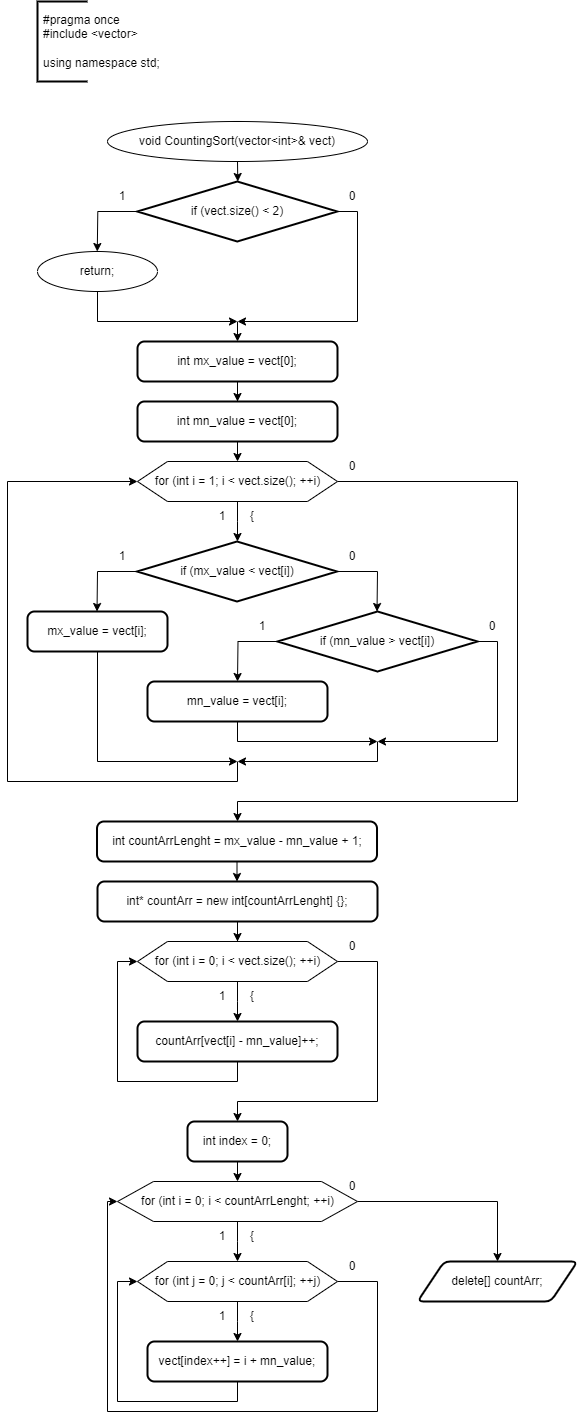

The diagram above was exported from draw.io. Its source (the exported page's mxGraphModel, read from the mxfile embedded in the PNG):
<mxGraphModel dx="472" dy="828" grid="1" gridSize="10" guides="1" tooltips="1" connect="1" arrows="1" fold="1" page="1" pageScale="1" pageWidth="827" pageHeight="1169" math="0" shadow="0">
  <root>
    <mxCell id="0" />
    <mxCell id="1" parent="0" />
    <mxCell id="6T9FaYKTyBavGGdEl5Ly-4" value="" style="strokeWidth=2;html=1;shape=mxgraph.flowchart.annotation_1;align=left;pointerEvents=1;" parent="1" vertex="1">
      <mxGeometry x="40" y="40" width="50" height="80" as="geometry" />
    </mxCell>
    <mxCell id="6T9FaYKTyBavGGdEl5Ly-5" value="&lt;div&gt;#pragma once&lt;/div&gt;&lt;div&gt;#include &amp;lt;vector&amp;gt;&lt;/div&gt;&lt;div&gt;&lt;br&gt;&lt;/div&gt;&lt;div&gt;using namespace std;&lt;/div&gt;" style="text;strokeColor=none;fillColor=none;align=left;verticalAlign=middle;spacingLeft=4;spacingRight=4;overflow=hidden;points=[[0,0.5],[1,0.5]];portConstraint=eastwest;rotatable=0;whiteSpace=wrap;html=1;" parent="1" vertex="1">
      <mxGeometry x="40" y="40" width="220" height="80" as="geometry" />
    </mxCell>
    <mxCell id="6T9FaYKTyBavGGdEl5Ly-7" style="edgeStyle=orthogonalEdgeStyle;rounded=0;orthogonalLoop=1;jettySize=auto;html=1;exitX=0.5;exitY=1;exitDx=0;exitDy=0;" parent="1" source="6T9FaYKTyBavGGdEl5Ly-6" edge="1">
      <mxGeometry relative="1" as="geometry">
        <mxPoint x="240.2941176470589" y="220" as="targetPoint" />
      </mxGeometry>
    </mxCell>
    <mxCell id="6T9FaYKTyBavGGdEl5Ly-6" value="void CountingSort(vector&amp;lt;int&amp;gt;&amp;amp; vect)" style="ellipse;whiteSpace=wrap;html=1;" parent="1" vertex="1">
      <mxGeometry x="110" y="160" width="260" height="40" as="geometry" />
    </mxCell>
    <mxCell id="6T9FaYKTyBavGGdEl5Ly-14" style="edgeStyle=orthogonalEdgeStyle;rounded=0;orthogonalLoop=1;jettySize=auto;html=1;exitX=0;exitY=0.5;exitDx=0;exitDy=0;exitPerimeter=0;" parent="1" source="6T9FaYKTyBavGGdEl5Ly-16" edge="1">
      <mxGeometry relative="1" as="geometry">
        <mxPoint x="99.75999999999999" y="290" as="targetPoint" />
      </mxGeometry>
    </mxCell>
    <mxCell id="6T9FaYKTyBavGGdEl5Ly-15" style="edgeStyle=orthogonalEdgeStyle;rounded=0;orthogonalLoop=1;jettySize=auto;html=1;exitX=1;exitY=0.5;exitDx=0;exitDy=0;exitPerimeter=0;" parent="1" source="6T9FaYKTyBavGGdEl5Ly-16" edge="1">
      <mxGeometry relative="1" as="geometry">
        <mxPoint x="240" y="360" as="targetPoint" />
        <Array as="points">
          <mxPoint x="360" y="250" />
          <mxPoint x="360" y="360" />
        </Array>
      </mxGeometry>
    </mxCell>
    <mxCell id="6T9FaYKTyBavGGdEl5Ly-16" value="if (vect.size() &amp;lt; 2)" style="strokeWidth=2;html=1;shape=mxgraph.flowchart.decision;whiteSpace=wrap;" parent="1" vertex="1">
      <mxGeometry x="139.76" y="220" width="200" height="60" as="geometry" />
    </mxCell>
    <mxCell id="6T9FaYKTyBavGGdEl5Ly-17" value="1" style="text;html=1;strokeColor=none;fillColor=none;align=center;verticalAlign=middle;whiteSpace=wrap;rounded=0;" parent="1" vertex="1">
      <mxGeometry x="109.75999999999999" y="220" width="30" height="30" as="geometry" />
    </mxCell>
    <mxCell id="6T9FaYKTyBavGGdEl5Ly-18" value="0" style="text;html=1;strokeColor=none;fillColor=none;align=center;verticalAlign=middle;whiteSpace=wrap;rounded=0;" parent="1" vertex="1">
      <mxGeometry x="339.76" y="220" width="30" height="30" as="geometry" />
    </mxCell>
    <mxCell id="6T9FaYKTyBavGGdEl5Ly-21" style="edgeStyle=orthogonalEdgeStyle;rounded=0;orthogonalLoop=1;jettySize=auto;html=1;exitX=0.5;exitY=1;exitDx=0;exitDy=0;" parent="1" source="6T9FaYKTyBavGGdEl5Ly-20" edge="1">
      <mxGeometry relative="1" as="geometry">
        <mxPoint x="240" y="360" as="targetPoint" />
        <Array as="points">
          <mxPoint x="100" y="360" />
        </Array>
      </mxGeometry>
    </mxCell>
    <mxCell id="6T9FaYKTyBavGGdEl5Ly-20" value="return;" style="ellipse;whiteSpace=wrap;html=1;" parent="1" vertex="1">
      <mxGeometry x="40" y="290" width="120" height="40" as="geometry" />
    </mxCell>
    <mxCell id="6T9FaYKTyBavGGdEl5Ly-22" value="" style="endArrow=classic;html=1;rounded=0;" parent="1" edge="1">
      <mxGeometry width="50" height="50" relative="1" as="geometry">
        <mxPoint x="240" y="360" as="sourcePoint" />
        <mxPoint x="240" y="380" as="targetPoint" />
      </mxGeometry>
    </mxCell>
    <mxCell id="6T9FaYKTyBavGGdEl5Ly-26" value="" style="edgeStyle=orthogonalEdgeStyle;rounded=0;orthogonalLoop=1;jettySize=auto;html=1;" parent="1" source="6T9FaYKTyBavGGdEl5Ly-24" target="6T9FaYKTyBavGGdEl5Ly-25" edge="1">
      <mxGeometry relative="1" as="geometry" />
    </mxCell>
    <mxCell id="6T9FaYKTyBavGGdEl5Ly-24" value="int mx_value = vect[0];" style="rounded=1;whiteSpace=wrap;html=1;absoluteArcSize=1;arcSize=14;strokeWidth=2;" parent="1" vertex="1">
      <mxGeometry x="140" y="380" width="200" height="40" as="geometry" />
    </mxCell>
    <mxCell id="6T9FaYKTyBavGGdEl5Ly-27" style="edgeStyle=orthogonalEdgeStyle;rounded=0;orthogonalLoop=1;jettySize=auto;html=1;exitX=0.5;exitY=1;exitDx=0;exitDy=0;" parent="1" source="6T9FaYKTyBavGGdEl5Ly-25" edge="1">
      <mxGeometry relative="1" as="geometry">
        <mxPoint x="240" y="500" as="targetPoint" />
      </mxGeometry>
    </mxCell>
    <mxCell id="6T9FaYKTyBavGGdEl5Ly-25" value="int mn_value = vect[0];" style="rounded=1;whiteSpace=wrap;html=1;absoluteArcSize=1;arcSize=14;strokeWidth=2;" parent="1" vertex="1">
      <mxGeometry x="140" y="440" width="200" height="40" as="geometry" />
    </mxCell>
    <mxCell id="6T9FaYKTyBavGGdEl5Ly-28" style="edgeStyle=orthogonalEdgeStyle;rounded=0;orthogonalLoop=1;jettySize=auto;html=1;exitX=0.5;exitY=1;exitDx=0;exitDy=0;" parent="1" source="6T9FaYKTyBavGGdEl5Ly-30" edge="1">
      <mxGeometry relative="1" as="geometry">
        <mxPoint x="240" y="580" as="targetPoint" />
      </mxGeometry>
    </mxCell>
    <mxCell id="6T9FaYKTyBavGGdEl5Ly-29" style="edgeStyle=orthogonalEdgeStyle;rounded=0;orthogonalLoop=1;jettySize=auto;html=1;exitX=1;exitY=0.5;exitDx=0;exitDy=0;" parent="1" source="6T9FaYKTyBavGGdEl5Ly-30" edge="1">
      <mxGeometry relative="1" as="geometry">
        <mxPoint x="240" y="860" as="targetPoint" />
        <Array as="points">
          <mxPoint x="520" y="520" />
          <mxPoint x="520" y="840" />
        </Array>
      </mxGeometry>
    </mxCell>
    <mxCell id="6T9FaYKTyBavGGdEl5Ly-30" value="for (int i = 1; i &amp;lt; vect.size(); ++i)" style="verticalLabelPosition=middle;verticalAlign=middle;html=1;shape=hexagon;perimeter=hexagonPerimeter2;arcSize=6;size=0.15;labelPosition=center;align=center;" parent="1" vertex="1">
      <mxGeometry x="140" y="500" width="200" height="40" as="geometry" />
    </mxCell>
    <mxCell id="6T9FaYKTyBavGGdEl5Ly-31" value="1" style="text;html=1;strokeColor=none;fillColor=none;align=center;verticalAlign=middle;whiteSpace=wrap;rounded=0;" parent="1" vertex="1">
      <mxGeometry x="210" y="540" width="30" height="30" as="geometry" />
    </mxCell>
    <mxCell id="6T9FaYKTyBavGGdEl5Ly-32" value="{" style="text;html=1;strokeColor=none;fillColor=none;align=center;verticalAlign=middle;whiteSpace=wrap;rounded=0;" parent="1" vertex="1">
      <mxGeometry x="240" y="540" width="30" height="30" as="geometry" />
    </mxCell>
    <mxCell id="6T9FaYKTyBavGGdEl5Ly-33" value="0" style="text;html=1;strokeColor=none;fillColor=none;align=center;verticalAlign=middle;whiteSpace=wrap;rounded=0;" parent="1" vertex="1">
      <mxGeometry x="340" y="490" width="30" height="30" as="geometry" />
    </mxCell>
    <mxCell id="6T9FaYKTyBavGGdEl5Ly-34" style="edgeStyle=orthogonalEdgeStyle;rounded=0;orthogonalLoop=1;jettySize=auto;html=1;exitX=0;exitY=0.5;exitDx=0;exitDy=0;exitPerimeter=0;" parent="1" source="6T9FaYKTyBavGGdEl5Ly-36" edge="1">
      <mxGeometry relative="1" as="geometry">
        <mxPoint x="99.51" y="650" as="targetPoint" />
      </mxGeometry>
    </mxCell>
    <mxCell id="6T9FaYKTyBavGGdEl5Ly-35" style="edgeStyle=orthogonalEdgeStyle;rounded=0;orthogonalLoop=1;jettySize=auto;html=1;exitX=1;exitY=0.5;exitDx=0;exitDy=0;exitPerimeter=0;" parent="1" source="6T9FaYKTyBavGGdEl5Ly-36" edge="1">
      <mxGeometry relative="1" as="geometry">
        <mxPoint x="379.51" y="650" as="targetPoint" />
      </mxGeometry>
    </mxCell>
    <mxCell id="6T9FaYKTyBavGGdEl5Ly-36" value="if (mx_value &amp;lt; vect[i])" style="strokeWidth=2;html=1;shape=mxgraph.flowchart.decision;whiteSpace=wrap;" parent="1" vertex="1">
      <mxGeometry x="139.51" y="580" width="200" height="60" as="geometry" />
    </mxCell>
    <mxCell id="6T9FaYKTyBavGGdEl5Ly-37" value="1" style="text;html=1;strokeColor=none;fillColor=none;align=center;verticalAlign=middle;whiteSpace=wrap;rounded=0;" parent="1" vertex="1">
      <mxGeometry x="109.51" y="580" width="30" height="30" as="geometry" />
    </mxCell>
    <mxCell id="6T9FaYKTyBavGGdEl5Ly-38" value="0" style="text;html=1;strokeColor=none;fillColor=none;align=center;verticalAlign=middle;whiteSpace=wrap;rounded=0;" parent="1" vertex="1">
      <mxGeometry x="339.51" y="580" width="30" height="30" as="geometry" />
    </mxCell>
    <mxCell id="6T9FaYKTyBavGGdEl5Ly-51" style="edgeStyle=orthogonalEdgeStyle;rounded=0;orthogonalLoop=1;jettySize=auto;html=1;exitX=0.5;exitY=1;exitDx=0;exitDy=0;" parent="1" source="6T9FaYKTyBavGGdEl5Ly-40" edge="1">
      <mxGeometry relative="1" as="geometry">
        <mxPoint x="240" y="800" as="targetPoint" />
        <Array as="points">
          <mxPoint x="100" y="800" />
        </Array>
      </mxGeometry>
    </mxCell>
    <mxCell id="6T9FaYKTyBavGGdEl5Ly-40" value="mx_value = vect[i];" style="rounded=1;whiteSpace=wrap;html=1;absoluteArcSize=1;arcSize=14;strokeWidth=2;" parent="1" vertex="1">
      <mxGeometry x="30" y="650" width="140" height="40" as="geometry" />
    </mxCell>
    <mxCell id="6T9FaYKTyBavGGdEl5Ly-41" style="edgeStyle=orthogonalEdgeStyle;rounded=0;orthogonalLoop=1;jettySize=auto;html=1;exitX=0;exitY=0.5;exitDx=0;exitDy=0;exitPerimeter=0;" parent="1" source="6T9FaYKTyBavGGdEl5Ly-43" edge="1">
      <mxGeometry relative="1" as="geometry">
        <mxPoint x="240" y="720" as="targetPoint" />
      </mxGeometry>
    </mxCell>
    <mxCell id="6T9FaYKTyBavGGdEl5Ly-42" style="edgeStyle=orthogonalEdgeStyle;rounded=0;orthogonalLoop=1;jettySize=auto;html=1;exitX=1;exitY=0.5;exitDx=0;exitDy=0;exitPerimeter=0;" parent="1" source="6T9FaYKTyBavGGdEl5Ly-43" edge="1">
      <mxGeometry relative="1" as="geometry">
        <mxPoint x="380" y="780" as="targetPoint" />
        <Array as="points">
          <mxPoint x="500" y="680" />
          <mxPoint x="500" y="780" />
        </Array>
      </mxGeometry>
    </mxCell>
    <mxCell id="6T9FaYKTyBavGGdEl5Ly-43" value="if (mn_value &gt; vect[i])" style="strokeWidth=2;html=1;shape=mxgraph.flowchart.decision;whiteSpace=wrap;" parent="1" vertex="1">
      <mxGeometry x="280" y="650" width="200" height="60" as="geometry" />
    </mxCell>
    <mxCell id="6T9FaYKTyBavGGdEl5Ly-44" value="1" style="text;html=1;strokeColor=none;fillColor=none;align=center;verticalAlign=middle;whiteSpace=wrap;rounded=0;" parent="1" vertex="1">
      <mxGeometry x="250" y="650" width="30" height="30" as="geometry" />
    </mxCell>
    <mxCell id="6T9FaYKTyBavGGdEl5Ly-45" value="0" style="text;html=1;strokeColor=none;fillColor=none;align=center;verticalAlign=middle;whiteSpace=wrap;rounded=0;" parent="1" vertex="1">
      <mxGeometry x="480" y="650" width="30" height="30" as="geometry" />
    </mxCell>
    <mxCell id="6T9FaYKTyBavGGdEl5Ly-49" style="edgeStyle=orthogonalEdgeStyle;rounded=0;orthogonalLoop=1;jettySize=auto;html=1;exitX=0.5;exitY=1;exitDx=0;exitDy=0;" parent="1" source="6T9FaYKTyBavGGdEl5Ly-48" edge="1">
      <mxGeometry relative="1" as="geometry">
        <mxPoint x="380" y="780" as="targetPoint" />
        <Array as="points">
          <mxPoint x="240" y="780" />
        </Array>
      </mxGeometry>
    </mxCell>
    <mxCell id="6T9FaYKTyBavGGdEl5Ly-48" value="mn_value = vect[i];" style="rounded=1;whiteSpace=wrap;html=1;absoluteArcSize=1;arcSize=14;strokeWidth=2;" parent="1" vertex="1">
      <mxGeometry x="150" y="720" width="180" height="40" as="geometry" />
    </mxCell>
    <mxCell id="6T9FaYKTyBavGGdEl5Ly-50" value="" style="endArrow=classic;html=1;rounded=0;" parent="1" edge="1">
      <mxGeometry width="50" height="50" relative="1" as="geometry">
        <mxPoint x="380" y="780" as="sourcePoint" />
        <mxPoint x="240" y="800" as="targetPoint" />
        <Array as="points">
          <mxPoint x="380" y="800" />
        </Array>
      </mxGeometry>
    </mxCell>
    <mxCell id="6T9FaYKTyBavGGdEl5Ly-52" value="" style="endArrow=classic;html=1;rounded=0;entryX=0;entryY=0.5;entryDx=0;entryDy=0;" parent="1" target="6T9FaYKTyBavGGdEl5Ly-30" edge="1">
      <mxGeometry width="50" height="50" relative="1" as="geometry">
        <mxPoint x="240" y="800" as="sourcePoint" />
        <mxPoint x="140" y="520" as="targetPoint" />
        <Array as="points">
          <mxPoint x="240" y="820" />
          <mxPoint x="10" y="820" />
          <mxPoint x="10" y="520" />
        </Array>
      </mxGeometry>
    </mxCell>
    <mxCell id="6T9FaYKTyBavGGdEl5Ly-54" style="edgeStyle=orthogonalEdgeStyle;rounded=0;orthogonalLoop=1;jettySize=auto;html=1;exitX=0.5;exitY=1;exitDx=0;exitDy=0;" parent="1" source="6T9FaYKTyBavGGdEl5Ly-53" edge="1">
      <mxGeometry relative="1" as="geometry">
        <mxPoint x="239.5" y="920" as="targetPoint" />
      </mxGeometry>
    </mxCell>
    <mxCell id="6T9FaYKTyBavGGdEl5Ly-53" value="int countArrLenght = mx_value - mn_value + 1;" style="rounded=1;whiteSpace=wrap;html=1;absoluteArcSize=1;arcSize=14;strokeWidth=2;" parent="1" vertex="1">
      <mxGeometry x="99.50999999999999" y="860" width="280" height="40" as="geometry" />
    </mxCell>
    <mxCell id="6T9FaYKTyBavGGdEl5Ly-64" style="edgeStyle=orthogonalEdgeStyle;rounded=0;orthogonalLoop=1;jettySize=auto;html=1;exitX=0.5;exitY=1;exitDx=0;exitDy=0;" parent="1" source="6T9FaYKTyBavGGdEl5Ly-57" target="6T9FaYKTyBavGGdEl5Ly-60" edge="1">
      <mxGeometry relative="1" as="geometry" />
    </mxCell>
    <mxCell id="6T9FaYKTyBavGGdEl5Ly-57" value="int* countArr = new int[countArrLenght] {};" style="rounded=1;whiteSpace=wrap;html=1;absoluteArcSize=1;arcSize=14;strokeWidth=2;" parent="1" vertex="1">
      <mxGeometry x="99.99999999999999" y="920" width="280" height="40" as="geometry" />
    </mxCell>
    <mxCell id="6T9FaYKTyBavGGdEl5Ly-58" style="edgeStyle=orthogonalEdgeStyle;rounded=0;orthogonalLoop=1;jettySize=auto;html=1;exitX=0.5;exitY=1;exitDx=0;exitDy=0;" parent="1" source="6T9FaYKTyBavGGdEl5Ly-60" edge="1">
      <mxGeometry relative="1" as="geometry">
        <mxPoint x="240" y="1060" as="targetPoint" />
      </mxGeometry>
    </mxCell>
    <mxCell id="6T9FaYKTyBavGGdEl5Ly-59" style="edgeStyle=orthogonalEdgeStyle;rounded=0;orthogonalLoop=1;jettySize=auto;html=1;exitX=1;exitY=0.5;exitDx=0;exitDy=0;" parent="1" source="6T9FaYKTyBavGGdEl5Ly-60" target="6T9FaYKTyBavGGdEl5Ly-67" edge="1">
      <mxGeometry relative="1" as="geometry">
        <mxPoint x="240" y="1160" as="targetPoint" />
        <Array as="points">
          <mxPoint x="380" y="1000" />
          <mxPoint x="380" y="1140" />
          <mxPoint x="240" y="1140" />
        </Array>
      </mxGeometry>
    </mxCell>
    <mxCell id="6T9FaYKTyBavGGdEl5Ly-60" value="for (int i = 0; i &amp;lt; vect.size(); ++i)" style="verticalLabelPosition=middle;verticalAlign=middle;html=1;shape=hexagon;perimeter=hexagonPerimeter2;arcSize=6;size=0.15;labelPosition=center;align=center;" parent="1" vertex="1">
      <mxGeometry x="140" y="980" width="200" height="40" as="geometry" />
    </mxCell>
    <mxCell id="6T9FaYKTyBavGGdEl5Ly-61" value="1" style="text;html=1;strokeColor=none;fillColor=none;align=center;verticalAlign=middle;whiteSpace=wrap;rounded=0;" parent="1" vertex="1">
      <mxGeometry x="210" y="1020" width="30" height="30" as="geometry" />
    </mxCell>
    <mxCell id="6T9FaYKTyBavGGdEl5Ly-62" value="{" style="text;html=1;strokeColor=none;fillColor=none;align=center;verticalAlign=middle;whiteSpace=wrap;rounded=0;" parent="1" vertex="1">
      <mxGeometry x="240" y="1020" width="30" height="30" as="geometry" />
    </mxCell>
    <mxCell id="6T9FaYKTyBavGGdEl5Ly-63" value="0" style="text;html=1;strokeColor=none;fillColor=none;align=center;verticalAlign=middle;whiteSpace=wrap;rounded=0;" parent="1" vertex="1">
      <mxGeometry x="340" y="970" width="30" height="30" as="geometry" />
    </mxCell>
    <mxCell id="6T9FaYKTyBavGGdEl5Ly-66" style="edgeStyle=orthogonalEdgeStyle;rounded=0;orthogonalLoop=1;jettySize=auto;html=1;exitX=0.5;exitY=1;exitDx=0;exitDy=0;entryX=0;entryY=0.5;entryDx=0;entryDy=0;" parent="1" source="6T9FaYKTyBavGGdEl5Ly-65" target="6T9FaYKTyBavGGdEl5Ly-60" edge="1">
      <mxGeometry relative="1" as="geometry" />
    </mxCell>
    <mxCell id="6T9FaYKTyBavGGdEl5Ly-65" value="countArr[vect[i] - mn_value]++;" style="rounded=1;whiteSpace=wrap;html=1;absoluteArcSize=1;arcSize=14;strokeWidth=2;" parent="1" vertex="1">
      <mxGeometry x="140" y="1060" width="200" height="40" as="geometry" />
    </mxCell>
    <mxCell id="6T9FaYKTyBavGGdEl5Ly-68" style="edgeStyle=orthogonalEdgeStyle;rounded=0;orthogonalLoop=1;jettySize=auto;html=1;exitX=0.5;exitY=1;exitDx=0;exitDy=0;" parent="1" source="6T9FaYKTyBavGGdEl5Ly-67" edge="1">
      <mxGeometry relative="1" as="geometry">
        <mxPoint x="240" y="1220" as="targetPoint" />
      </mxGeometry>
    </mxCell>
    <mxCell id="6T9FaYKTyBavGGdEl5Ly-67" value="int index = 0;" style="rounded=1;whiteSpace=wrap;html=1;absoluteArcSize=1;arcSize=14;strokeWidth=2;" parent="1" vertex="1">
      <mxGeometry x="190" y="1160" width="100" height="40" as="geometry" />
    </mxCell>
    <mxCell id="6T9FaYKTyBavGGdEl5Ly-69" style="edgeStyle=orthogonalEdgeStyle;rounded=0;orthogonalLoop=1;jettySize=auto;html=1;exitX=0.5;exitY=1;exitDx=0;exitDy=0;" parent="1" source="6T9FaYKTyBavGGdEl5Ly-71" edge="1">
      <mxGeometry relative="1" as="geometry">
        <mxPoint x="240" y="1300" as="targetPoint" />
      </mxGeometry>
    </mxCell>
    <mxCell id="6T9FaYKTyBavGGdEl5Ly-70" style="edgeStyle=orthogonalEdgeStyle;rounded=0;orthogonalLoop=1;jettySize=auto;html=1;exitX=1;exitY=0.5;exitDx=0;exitDy=0;" parent="1" source="6T9FaYKTyBavGGdEl5Ly-71" edge="1">
      <mxGeometry relative="1" as="geometry">
        <mxPoint x="500" y="1300" as="targetPoint" />
        <Array as="points">
          <mxPoint x="500" y="1240" />
          <mxPoint x="500" y="1300" />
        </Array>
      </mxGeometry>
    </mxCell>
    <mxCell id="6T9FaYKTyBavGGdEl5Ly-71" value="for (int i = 0; i &amp;lt; countArrLenght; ++i)" style="verticalLabelPosition=middle;verticalAlign=middle;html=1;shape=hexagon;perimeter=hexagonPerimeter2;arcSize=6;size=0.15;labelPosition=center;align=center;" parent="1" vertex="1">
      <mxGeometry x="120" y="1220" width="240" height="40" as="geometry" />
    </mxCell>
    <mxCell id="6T9FaYKTyBavGGdEl5Ly-72" value="1" style="text;html=1;strokeColor=none;fillColor=none;align=center;verticalAlign=middle;whiteSpace=wrap;rounded=0;" parent="1" vertex="1">
      <mxGeometry x="210" y="1260" width="30" height="30" as="geometry" />
    </mxCell>
    <mxCell id="6T9FaYKTyBavGGdEl5Ly-73" value="{" style="text;html=1;strokeColor=none;fillColor=none;align=center;verticalAlign=middle;whiteSpace=wrap;rounded=0;" parent="1" vertex="1">
      <mxGeometry x="240" y="1260" width="30" height="30" as="geometry" />
    </mxCell>
    <mxCell id="6T9FaYKTyBavGGdEl5Ly-74" value="0" style="text;html=1;strokeColor=none;fillColor=none;align=center;verticalAlign=middle;whiteSpace=wrap;rounded=0;" parent="1" vertex="1">
      <mxGeometry x="340" y="1210" width="30" height="30" as="geometry" />
    </mxCell>
    <mxCell id="6T9FaYKTyBavGGdEl5Ly-75" style="edgeStyle=orthogonalEdgeStyle;rounded=0;orthogonalLoop=1;jettySize=auto;html=1;exitX=0.5;exitY=1;exitDx=0;exitDy=0;" parent="1" source="6T9FaYKTyBavGGdEl5Ly-77" edge="1">
      <mxGeometry relative="1" as="geometry">
        <mxPoint x="240" y="1380" as="targetPoint" />
      </mxGeometry>
    </mxCell>
    <mxCell id="6T9FaYKTyBavGGdEl5Ly-76" style="edgeStyle=orthogonalEdgeStyle;rounded=0;orthogonalLoop=1;jettySize=auto;html=1;exitX=1;exitY=0.5;exitDx=0;exitDy=0;entryX=0;entryY=0.5;entryDx=0;entryDy=0;" parent="1" source="6T9FaYKTyBavGGdEl5Ly-77" target="6T9FaYKTyBavGGdEl5Ly-71" edge="1">
      <mxGeometry relative="1" as="geometry">
        <mxPoint x="380" y="1380" as="targetPoint" />
        <Array as="points">
          <mxPoint x="380" y="1320" />
          <mxPoint x="380" y="1450" />
          <mxPoint x="110" y="1450" />
          <mxPoint x="110" y="1240" />
        </Array>
      </mxGeometry>
    </mxCell>
    <mxCell id="6T9FaYKTyBavGGdEl5Ly-77" value="for (int j = 0; j &amp;lt; countArr[i]; ++j)" style="verticalLabelPosition=middle;verticalAlign=middle;html=1;shape=hexagon;perimeter=hexagonPerimeter2;arcSize=6;size=0.15;labelPosition=center;align=center;" parent="1" vertex="1">
      <mxGeometry x="140" y="1300" width="200" height="40" as="geometry" />
    </mxCell>
    <mxCell id="6T9FaYKTyBavGGdEl5Ly-78" value="1" style="text;html=1;strokeColor=none;fillColor=none;align=center;verticalAlign=middle;whiteSpace=wrap;rounded=0;" parent="1" vertex="1">
      <mxGeometry x="210" y="1340" width="30" height="30" as="geometry" />
    </mxCell>
    <mxCell id="6T9FaYKTyBavGGdEl5Ly-79" value="{" style="text;html=1;strokeColor=none;fillColor=none;align=center;verticalAlign=middle;whiteSpace=wrap;rounded=0;" parent="1" vertex="1">
      <mxGeometry x="240" y="1340" width="30" height="30" as="geometry" />
    </mxCell>
    <mxCell id="6T9FaYKTyBavGGdEl5Ly-80" value="0" style="text;html=1;strokeColor=none;fillColor=none;align=center;verticalAlign=middle;whiteSpace=wrap;rounded=0;" parent="1" vertex="1">
      <mxGeometry x="340" y="1290" width="30" height="30" as="geometry" />
    </mxCell>
    <mxCell id="6T9FaYKTyBavGGdEl5Ly-82" style="edgeStyle=orthogonalEdgeStyle;rounded=0;orthogonalLoop=1;jettySize=auto;html=1;exitX=0.5;exitY=1;exitDx=0;exitDy=0;entryX=0;entryY=0.5;entryDx=0;entryDy=0;" parent="1" source="6T9FaYKTyBavGGdEl5Ly-81" target="6T9FaYKTyBavGGdEl5Ly-77" edge="1">
      <mxGeometry relative="1" as="geometry" />
    </mxCell>
    <mxCell id="6T9FaYKTyBavGGdEl5Ly-81" value="vect[index++] = i + mn_value;" style="rounded=1;whiteSpace=wrap;html=1;absoluteArcSize=1;arcSize=14;strokeWidth=2;" parent="1" vertex="1">
      <mxGeometry x="150" y="1380" width="180" height="40" as="geometry" />
    </mxCell>
    <mxCell id="6T9FaYKTyBavGGdEl5Ly-84" value="delete[] countArr;" style="shape=parallelogram;html=1;strokeWidth=2;perimeter=parallelogramPerimeter;whiteSpace=wrap;rounded=1;arcSize=12;size=0.16666666666666666;" parent="1" vertex="1">
      <mxGeometry x="420" y="1300" width="160" height="40" as="geometry" />
    </mxCell>
  </root>
</mxGraphModel>